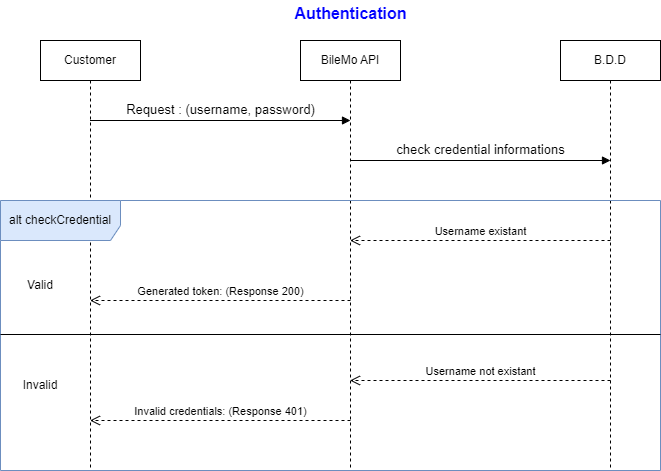

The diagram above was exported from draw.io. Its source (the exported page's mxGraphModel, read from the mxfile embedded in the PNG):
<mxGraphModel dx="794" dy="440" grid="1" gridSize="10" guides="1" tooltips="1" connect="1" arrows="1" fold="1" page="1" pageScale="1" pageWidth="827" pageHeight="1169" math="0" shadow="0">
  <root>
    <mxCell id="0" />
    <mxCell id="1" parent="0" />
    <mxCell id="H6h2n88hxmqYoiR_48Ly-2" value="B.D.D" style="shape=umlLifeline;perimeter=lifelinePerimeter;whiteSpace=wrap;html=1;container=1;dropTarget=0;collapsible=0;recursiveResize=0;outlineConnect=0;portConstraint=eastwest;newEdgeStyle={&quot;curved&quot;:0,&quot;rounded&quot;:0};" parent="1" vertex="1">
      <mxGeometry x="580" y="40" width="100" height="430" as="geometry" />
    </mxCell>
    <mxCell id="H6h2n88hxmqYoiR_48Ly-3" value="BileMo API" style="shape=umlLifeline;perimeter=lifelinePerimeter;whiteSpace=wrap;html=1;container=1;dropTarget=0;collapsible=0;recursiveResize=0;outlineConnect=0;portConstraint=eastwest;newEdgeStyle={&quot;curved&quot;:0,&quot;rounded&quot;:0};" parent="1" vertex="1">
      <mxGeometry x="320" y="40" width="100" height="430" as="geometry" />
    </mxCell>
    <mxCell id="H6h2n88hxmqYoiR_48Ly-4" value="Customer" style="shape=umlLifeline;perimeter=lifelinePerimeter;whiteSpace=wrap;html=1;container=1;dropTarget=0;collapsible=0;recursiveResize=0;outlineConnect=0;portConstraint=eastwest;newEdgeStyle={&quot;curved&quot;:0,&quot;rounded&quot;:0};" parent="1" vertex="1">
      <mxGeometry x="60" y="40" width="100" height="430" as="geometry" />
    </mxCell>
    <mxCell id="H6h2n88hxmqYoiR_48Ly-6" value="&lt;font style=&quot;font-size: 13px;&quot;&gt;Request : (username, password)&lt;/font&gt;" style="html=1;verticalAlign=bottom;endArrow=block;curved=0;rounded=0;" parent="1" source="H6h2n88hxmqYoiR_48Ly-4" edge="1">
      <mxGeometry width="80" relative="1" as="geometry">
        <mxPoint x="290" y="120" as="sourcePoint" />
        <mxPoint x="370" y="120" as="targetPoint" />
      </mxGeometry>
    </mxCell>
    <mxCell id="H6h2n88hxmqYoiR_48Ly-8" value="&lt;font style=&quot;font-size: 13px;&quot;&gt;check credential informations&lt;/font&gt;" style="html=1;verticalAlign=bottom;endArrow=block;curved=0;rounded=0;" parent="1" source="H6h2n88hxmqYoiR_48Ly-3" edge="1">
      <mxGeometry width="80" relative="1" as="geometry">
        <mxPoint x="550" y="160" as="sourcePoint" />
        <mxPoint x="630" y="160" as="targetPoint" />
      </mxGeometry>
    </mxCell>
    <mxCell id="H6h2n88hxmqYoiR_48Ly-9" value="alt checkCredential" style="shape=umlFrame;whiteSpace=wrap;html=1;pointerEvents=0;width=120;height=40;fillColor=#dae8fc;strokeColor=#6c8ebf;" parent="1" vertex="1">
      <mxGeometry x="20" y="200" width="660" height="270" as="geometry" />
    </mxCell>
    <mxCell id="H6h2n88hxmqYoiR_48Ly-10" value="" style="line;strokeWidth=1;fillColor=none;align=left;verticalAlign=middle;spacingTop=-1;spacingLeft=3;spacingRight=3;rotatable=0;labelPosition=right;points=[];portConstraint=eastwest;strokeColor=inherit;" parent="1" vertex="1">
      <mxGeometry x="20" y="330" width="660" height="8" as="geometry" />
    </mxCell>
    <mxCell id="H6h2n88hxmqYoiR_48Ly-11" value="Valid&lt;br&gt;" style="text;html=1;strokeColor=none;fillColor=none;align=center;verticalAlign=middle;whiteSpace=wrap;rounded=0;" parent="1" vertex="1">
      <mxGeometry x="30" y="270" width="60" height="30" as="geometry" />
    </mxCell>
    <mxCell id="H6h2n88hxmqYoiR_48Ly-12" value="Invalid" style="text;html=1;strokeColor=none;fillColor=none;align=center;verticalAlign=middle;whiteSpace=wrap;rounded=0;" parent="1" vertex="1">
      <mxGeometry x="30" y="370" width="60" height="30" as="geometry" />
    </mxCell>
    <mxCell id="H6h2n88hxmqYoiR_48Ly-14" value="Username existant" style="html=1;verticalAlign=bottom;endArrow=open;dashed=1;endSize=8;curved=0;rounded=0;" parent="1" target="H6h2n88hxmqYoiR_48Ly-3" edge="1">
      <mxGeometry relative="1" as="geometry">
        <mxPoint x="630" y="240" as="sourcePoint" />
        <mxPoint x="550" y="240" as="targetPoint" />
      </mxGeometry>
    </mxCell>
    <mxCell id="H6h2n88hxmqYoiR_48Ly-15" value="Generated token: (Response 200)" style="html=1;verticalAlign=bottom;endArrow=open;dashed=1;endSize=8;curved=0;rounded=0;" parent="1" target="H6h2n88hxmqYoiR_48Ly-4" edge="1">
      <mxGeometry x="-0.0019" relative="1" as="geometry">
        <mxPoint x="370" y="300" as="sourcePoint" />
        <mxPoint x="290" y="300" as="targetPoint" />
        <mxPoint as="offset" />
      </mxGeometry>
    </mxCell>
    <mxCell id="H6h2n88hxmqYoiR_48Ly-16" value="Username not existant" style="html=1;verticalAlign=bottom;endArrow=open;dashed=1;endSize=8;curved=0;rounded=0;" parent="1" target="H6h2n88hxmqYoiR_48Ly-3" edge="1">
      <mxGeometry relative="1" as="geometry">
        <mxPoint x="630" y="380" as="sourcePoint" />
        <mxPoint x="550" y="380" as="targetPoint" />
      </mxGeometry>
    </mxCell>
    <mxCell id="H6h2n88hxmqYoiR_48Ly-17" value="Invalid credentials: (Response 401)" style="html=1;verticalAlign=bottom;endArrow=open;dashed=1;endSize=8;curved=0;rounded=0;" parent="1" target="H6h2n88hxmqYoiR_48Ly-4" edge="1">
      <mxGeometry relative="1" as="geometry">
        <mxPoint x="370" y="420" as="sourcePoint" />
        <mxPoint x="290" y="420" as="targetPoint" />
      </mxGeometry>
    </mxCell>
    <mxCell id="H6h2n88hxmqYoiR_48Ly-18" value="&lt;font color=&quot;#0000ff&quot; style=&quot;font-size: 16px;&quot;&gt;Authentication&lt;/font&gt;" style="text;align=center;fontStyle=1;verticalAlign=middle;spacingLeft=3;spacingRight=3;strokeColor=none;rotatable=0;points=[[0,0.5],[1,0.5]];portConstraint=eastwest;html=1;" parent="1" vertex="1">
      <mxGeometry x="330" width="80" height="26" as="geometry" />
    </mxCell>
  </root>
</mxGraphModel>